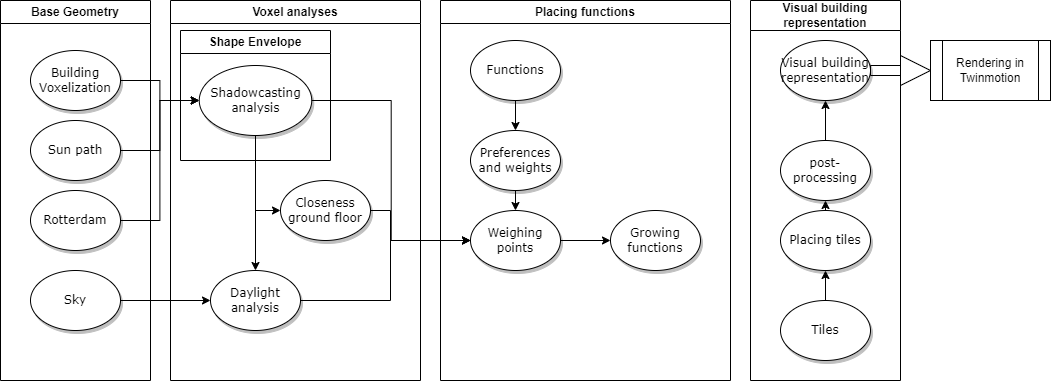

The diagram above was exported from draw.io. Its source (the exported page's mxGraphModel, read from the mxfile embedded in the PNG):
<mxGraphModel dx="1674" dy="756" grid="1" gridSize="10" guides="1" tooltips="1" connect="1" arrows="1" fold="1" page="1" pageScale="1" pageWidth="1100" pageHeight="850" background="none" math="0" shadow="0">
  <root>
    <mxCell id="0" />
    <mxCell id="1" parent="0" />
    <mxCell id="ONDICDR-8wJQmxUjjrBN-7" style="edgeStyle=orthogonalEdgeStyle;rounded=0;orthogonalLoop=1;jettySize=auto;html=1;exitX=1;exitY=0.5;exitDx=0;exitDy=0;entryX=0;entryY=0.5;entryDx=0;entryDy=0;" parent="1" source="1ea317790d2ca983-1" target="1ea317790d2ca983-2" edge="1">
      <mxGeometry relative="1" as="geometry" />
    </mxCell>
    <mxCell id="ONDICDR-8wJQmxUjjrBN-11" style="edgeStyle=orthogonalEdgeStyle;rounded=0;orthogonalLoop=1;jettySize=auto;html=1;exitX=1;exitY=0.5;exitDx=0;exitDy=0;entryX=0;entryY=0.5;entryDx=0;entryDy=0;" parent="1" source="ONDICDR-8wJQmxUjjrBN-1" target="1ea317790d2ca983-2" edge="1">
      <mxGeometry relative="1" as="geometry" />
    </mxCell>
    <mxCell id="ONDICDR-8wJQmxUjjrBN-4" value="Base Geometry" style="swimlane;whiteSpace=wrap;html=1;" parent="1" vertex="1">
      <mxGeometry x="120" y="120" width="150" height="380" as="geometry" />
    </mxCell>
    <mxCell id="ONDICDR-8wJQmxUjjrBN-3" value="Rotterdam" style="ellipse;whiteSpace=wrap;html=1;rounded=0;shadow=1;comic=0;labelBackgroundColor=none;strokeWidth=1;fontFamily=Verdana;fontSize=12;align=center;" parent="ONDICDR-8wJQmxUjjrBN-4" vertex="1">
      <mxGeometry x="30" y="190" width="90" height="60" as="geometry" />
    </mxCell>
    <mxCell id="ONDICDR-8wJQmxUjjrBN-2" value="Sky" style="ellipse;whiteSpace=wrap;html=1;rounded=0;shadow=1;comic=0;labelBackgroundColor=none;strokeWidth=1;fontFamily=Verdana;fontSize=12;align=center;" parent="ONDICDR-8wJQmxUjjrBN-4" vertex="1">
      <mxGeometry x="30" y="270" width="90" height="60" as="geometry" />
    </mxCell>
    <mxCell id="1ea317790d2ca983-1" value="Building Voxelization" style="ellipse;whiteSpace=wrap;html=1;rounded=0;shadow=1;comic=0;labelBackgroundColor=none;strokeWidth=1;fontFamily=Verdana;fontSize=12;align=center;" parent="ONDICDR-8wJQmxUjjrBN-4" vertex="1">
      <mxGeometry x="30" y="50" width="90" height="60" as="geometry" />
    </mxCell>
    <mxCell id="ONDICDR-8wJQmxUjjrBN-1" value="Sun path" style="ellipse;whiteSpace=wrap;html=1;rounded=0;shadow=1;comic=0;labelBackgroundColor=none;strokeWidth=1;fontFamily=Verdana;fontSize=12;align=center;" parent="ONDICDR-8wJQmxUjjrBN-4" vertex="1">
      <mxGeometry x="30" y="120" width="90" height="60" as="geometry" />
    </mxCell>
    <mxCell id="ONDICDR-8wJQmxUjjrBN-12" value="Voxel analyses" style="swimlane;whiteSpace=wrap;html=1;" parent="1" vertex="1">
      <mxGeometry x="290" y="120" width="250" height="380" as="geometry" />
    </mxCell>
    <mxCell id="ONDICDR-8wJQmxUjjrBN-15" value="Daylight analysis" style="ellipse;whiteSpace=wrap;html=1;rounded=0;shadow=1;comic=0;labelBackgroundColor=none;strokeWidth=1;fontFamily=Verdana;fontSize=12;align=center;" parent="ONDICDR-8wJQmxUjjrBN-12" vertex="1">
      <mxGeometry x="40" y="270" width="90" height="60" as="geometry" />
    </mxCell>
    <mxCell id="ONDICDR-8wJQmxUjjrBN-20" value="Closeness&lt;br&gt;ground floor" style="ellipse;whiteSpace=wrap;html=1;rounded=0;shadow=1;comic=0;labelBackgroundColor=none;strokeWidth=1;fontFamily=Verdana;fontSize=12;align=center;" parent="ONDICDR-8wJQmxUjjrBN-12" vertex="1">
      <mxGeometry x="110" y="180" width="90" height="60" as="geometry" />
    </mxCell>
    <mxCell id="ONDICDR-8wJQmxUjjrBN-5" value="Shape Envelope" style="swimlane;whiteSpace=wrap;html=1;startSize=23;" parent="ONDICDR-8wJQmxUjjrBN-12" vertex="1">
      <mxGeometry x="10" y="30" width="150" height="130" as="geometry" />
    </mxCell>
    <mxCell id="1ea317790d2ca983-2" value="&lt;span&gt;Shadowcasting analysis&lt;/span&gt;" style="ellipse;whiteSpace=wrap;html=1;rounded=0;shadow=1;comic=0;labelBackgroundColor=none;strokeWidth=1;fontFamily=Verdana;fontSize=12;align=center;" parent="ONDICDR-8wJQmxUjjrBN-5" vertex="1">
      <mxGeometry x="18.75" y="35" width="112.5" height="70" as="geometry" />
    </mxCell>
    <mxCell id="ONDICDR-8wJQmxUjjrBN-16" style="edgeStyle=orthogonalEdgeStyle;rounded=0;orthogonalLoop=1;jettySize=auto;html=1;exitX=0.5;exitY=1;exitDx=0;exitDy=0;" parent="ONDICDR-8wJQmxUjjrBN-12" source="1ea317790d2ca983-2" target="ONDICDR-8wJQmxUjjrBN-15" edge="1">
      <mxGeometry relative="1" as="geometry" />
    </mxCell>
    <mxCell id="hg-qOjIz7RowvTvjnZnC-1" style="edgeStyle=orthogonalEdgeStyle;rounded=0;orthogonalLoop=1;jettySize=auto;html=1;exitX=0.5;exitY=1;exitDx=0;exitDy=0;entryX=0;entryY=0.5;entryDx=0;entryDy=0;" edge="1" parent="ONDICDR-8wJQmxUjjrBN-12" source="1ea317790d2ca983-2" target="ONDICDR-8wJQmxUjjrBN-20">
      <mxGeometry relative="1" as="geometry" />
    </mxCell>
    <mxCell id="ONDICDR-8wJQmxUjjrBN-17" style="edgeStyle=orthogonalEdgeStyle;rounded=0;orthogonalLoop=1;jettySize=auto;html=1;exitX=1;exitY=0.5;exitDx=0;exitDy=0;entryX=0;entryY=0.5;entryDx=0;entryDy=0;" parent="1" source="ONDICDR-8wJQmxUjjrBN-2" target="ONDICDR-8wJQmxUjjrBN-15" edge="1">
      <mxGeometry relative="1" as="geometry" />
    </mxCell>
    <mxCell id="ONDICDR-8wJQmxUjjrBN-32" value="Placing functions" style="swimlane;whiteSpace=wrap;html=1;" parent="1" vertex="1">
      <mxGeometry x="560" y="120" width="290" height="380" as="geometry" />
    </mxCell>
    <mxCell id="ONDICDR-8wJQmxUjjrBN-41" style="edgeStyle=orthogonalEdgeStyle;rounded=0;orthogonalLoop=1;jettySize=auto;html=1;exitX=0.5;exitY=1;exitDx=0;exitDy=0;entryX=0.5;entryY=0;entryDx=0;entryDy=0;" parent="ONDICDR-8wJQmxUjjrBN-32" source="ONDICDR-8wJQmxUjjrBN-34" target="ONDICDR-8wJQmxUjjrBN-40" edge="1">
      <mxGeometry relative="1" as="geometry" />
    </mxCell>
    <mxCell id="ONDICDR-8wJQmxUjjrBN-34" value="Preferences and weights" style="ellipse;whiteSpace=wrap;html=1;rounded=0;shadow=1;comic=0;labelBackgroundColor=none;strokeWidth=1;fontFamily=Verdana;fontSize=12;align=center;" parent="ONDICDR-8wJQmxUjjrBN-32" vertex="1">
      <mxGeometry x="30" y="130" width="90" height="60" as="geometry" />
    </mxCell>
    <mxCell id="ONDICDR-8wJQmxUjjrBN-37" style="edgeStyle=orthogonalEdgeStyle;rounded=0;orthogonalLoop=1;jettySize=auto;html=1;exitX=0.5;exitY=1;exitDx=0;exitDy=0;" parent="ONDICDR-8wJQmxUjjrBN-32" source="ONDICDR-8wJQmxUjjrBN-35" target="ONDICDR-8wJQmxUjjrBN-34" edge="1">
      <mxGeometry relative="1" as="geometry" />
    </mxCell>
    <mxCell id="ONDICDR-8wJQmxUjjrBN-35" value="Functions" style="ellipse;whiteSpace=wrap;html=1;rounded=0;shadow=1;comic=0;labelBackgroundColor=none;strokeWidth=1;fontFamily=Verdana;fontSize=12;align=center;" parent="ONDICDR-8wJQmxUjjrBN-32" vertex="1">
      <mxGeometry x="30" y="40" width="90" height="60" as="geometry" />
    </mxCell>
    <mxCell id="ONDICDR-8wJQmxUjjrBN-43" style="edgeStyle=orthogonalEdgeStyle;rounded=0;orthogonalLoop=1;jettySize=auto;html=1;exitX=1;exitY=0.5;exitDx=0;exitDy=0;entryX=0;entryY=0.5;entryDx=0;entryDy=0;" parent="ONDICDR-8wJQmxUjjrBN-32" source="ONDICDR-8wJQmxUjjrBN-40" target="ONDICDR-8wJQmxUjjrBN-45" edge="1">
      <mxGeometry relative="1" as="geometry">
        <mxPoint x="270" y="240.0588235294117" as="targetPoint" />
      </mxGeometry>
    </mxCell>
    <mxCell id="ONDICDR-8wJQmxUjjrBN-40" value="Weighing&lt;br&gt;points" style="ellipse;whiteSpace=wrap;html=1;rounded=0;shadow=1;comic=0;labelBackgroundColor=none;strokeWidth=1;fontFamily=Verdana;fontSize=12;align=center;" parent="ONDICDR-8wJQmxUjjrBN-32" vertex="1">
      <mxGeometry x="30" y="210" width="90" height="60" as="geometry" />
    </mxCell>
    <mxCell id="ONDICDR-8wJQmxUjjrBN-45" value="Growing functions" style="ellipse;whiteSpace=wrap;html=1;rounded=0;shadow=1;comic=0;labelBackgroundColor=none;strokeWidth=1;fontFamily=Verdana;fontSize=12;align=center;" parent="ONDICDR-8wJQmxUjjrBN-32" vertex="1">
      <mxGeometry x="170" y="210" width="90" height="60" as="geometry" />
    </mxCell>
    <mxCell id="ONDICDR-8wJQmxUjjrBN-30" style="edgeStyle=orthogonalEdgeStyle;rounded=0;orthogonalLoop=1;jettySize=auto;html=1;exitX=1;exitY=0.5;exitDx=0;exitDy=0;entryX=0;entryY=0.5;entryDx=0;entryDy=0;" parent="1" source="ONDICDR-8wJQmxUjjrBN-15" target="ONDICDR-8wJQmxUjjrBN-40" edge="1">
      <mxGeometry relative="1" as="geometry">
        <mxPoint x="760" y="455.3529411764707" as="targetPoint" />
        <Array as="points">
          <mxPoint x="510" y="420" />
          <mxPoint x="510" y="360" />
        </Array>
      </mxGeometry>
    </mxCell>
    <mxCell id="ONDICDR-8wJQmxUjjrBN-47" style="edgeStyle=orthogonalEdgeStyle;rounded=0;orthogonalLoop=1;jettySize=auto;html=1;exitX=1;exitY=0.5;exitDx=0;exitDy=0;entryX=0;entryY=0.5;entryDx=0;entryDy=0;" parent="1" source="ONDICDR-8wJQmxUjjrBN-3" target="1ea317790d2ca983-2" edge="1">
      <mxGeometry relative="1" as="geometry" />
    </mxCell>
    <mxCell id="hg-qOjIz7RowvTvjnZnC-2" style="edgeStyle=orthogonalEdgeStyle;rounded=0;orthogonalLoop=1;jettySize=auto;html=1;exitX=1;exitY=0.5;exitDx=0;exitDy=0;entryX=0;entryY=0.5;entryDx=0;entryDy=0;" edge="1" parent="1" source="ONDICDR-8wJQmxUjjrBN-20" target="ONDICDR-8wJQmxUjjrBN-40">
      <mxGeometry relative="1" as="geometry">
        <Array as="points">
          <mxPoint x="510" y="330" />
          <mxPoint x="510" y="360" />
        </Array>
      </mxGeometry>
    </mxCell>
    <mxCell id="hg-qOjIz7RowvTvjnZnC-4" style="edgeStyle=orthogonalEdgeStyle;rounded=0;orthogonalLoop=1;jettySize=auto;html=1;exitX=1;exitY=0.5;exitDx=0;exitDy=0;entryX=0;entryY=0.5;entryDx=0;entryDy=0;" edge="1" parent="1" source="1ea317790d2ca983-2" target="ONDICDR-8wJQmxUjjrBN-40">
      <mxGeometry relative="1" as="geometry" />
    </mxCell>
    <mxCell id="hg-qOjIz7RowvTvjnZnC-6" value="Visual building representation" style="swimlane;whiteSpace=wrap;html=1;startSize=30;" vertex="1" parent="1">
      <mxGeometry x="870" y="120" width="150" height="380" as="geometry" />
    </mxCell>
    <mxCell id="hg-qOjIz7RowvTvjnZnC-12" style="edgeStyle=orthogonalEdgeStyle;rounded=0;orthogonalLoop=1;jettySize=auto;html=1;exitX=0.5;exitY=0;exitDx=0;exitDy=0;" edge="1" parent="hg-qOjIz7RowvTvjnZnC-6" source="ONDICDR-8wJQmxUjjrBN-66" target="hg-qOjIz7RowvTvjnZnC-11">
      <mxGeometry relative="1" as="geometry" />
    </mxCell>
    <mxCell id="ONDICDR-8wJQmxUjjrBN-66" value="post-processing" style="ellipse;whiteSpace=wrap;html=1;rounded=0;shadow=1;comic=0;labelBackgroundColor=none;strokeWidth=1;fontFamily=Verdana;fontSize=12;align=center;" parent="hg-qOjIz7RowvTvjnZnC-6" vertex="1">
      <mxGeometry x="30" y="140" width="90" height="60" as="geometry" />
    </mxCell>
    <mxCell id="hg-qOjIz7RowvTvjnZnC-10" style="edgeStyle=orthogonalEdgeStyle;rounded=0;orthogonalLoop=1;jettySize=auto;html=1;exitX=0.5;exitY=0;exitDx=0;exitDy=0;entryX=0.5;entryY=1;entryDx=0;entryDy=0;" edge="1" parent="hg-qOjIz7RowvTvjnZnC-6" source="hg-qOjIz7RowvTvjnZnC-7" target="ONDICDR-8wJQmxUjjrBN-66">
      <mxGeometry relative="1" as="geometry" />
    </mxCell>
    <mxCell id="hg-qOjIz7RowvTvjnZnC-7" value="Placing tiles" style="ellipse;whiteSpace=wrap;html=1;rounded=0;shadow=1;comic=0;labelBackgroundColor=none;strokeWidth=1;fontFamily=Verdana;fontSize=12;align=center;" vertex="1" parent="hg-qOjIz7RowvTvjnZnC-6">
      <mxGeometry x="30" y="210" width="90" height="60" as="geometry" />
    </mxCell>
    <mxCell id="hg-qOjIz7RowvTvjnZnC-9" style="edgeStyle=orthogonalEdgeStyle;rounded=0;orthogonalLoop=1;jettySize=auto;html=1;exitX=0.5;exitY=0;exitDx=0;exitDy=0;entryX=0.5;entryY=1;entryDx=0;entryDy=0;" edge="1" parent="hg-qOjIz7RowvTvjnZnC-6" source="hg-qOjIz7RowvTvjnZnC-8" target="hg-qOjIz7RowvTvjnZnC-7">
      <mxGeometry relative="1" as="geometry" />
    </mxCell>
    <mxCell id="hg-qOjIz7RowvTvjnZnC-8" value="Tiles" style="ellipse;whiteSpace=wrap;html=1;rounded=0;shadow=1;comic=0;labelBackgroundColor=none;strokeWidth=1;fontFamily=Verdana;fontSize=12;align=center;" vertex="1" parent="hg-qOjIz7RowvTvjnZnC-6">
      <mxGeometry x="30" y="300" width="90" height="60" as="geometry" />
    </mxCell>
    <mxCell id="hg-qOjIz7RowvTvjnZnC-11" value="Visual building representation" style="ellipse;whiteSpace=wrap;html=1;rounded=0;shadow=1;comic=0;labelBackgroundColor=none;strokeWidth=1;fontFamily=Verdana;fontSize=12;align=center;" vertex="1" parent="hg-qOjIz7RowvTvjnZnC-6">
      <mxGeometry x="30" y="40" width="90" height="60" as="geometry" />
    </mxCell>
    <mxCell id="hg-qOjIz7RowvTvjnZnC-15" value="Rendering in Twinmotion" style="shape=process;whiteSpace=wrap;html=1;backgroundOutline=1;" vertex="1" parent="1">
      <mxGeometry x="1050" y="160" width="120" height="60" as="geometry" />
    </mxCell>
    <mxCell id="hg-qOjIz7RowvTvjnZnC-16" style="edgeStyle=orthogonalEdgeStyle;rounded=0;orthogonalLoop=1;jettySize=auto;html=1;exitX=1;exitY=0.5;exitDx=0;exitDy=0;entryX=0;entryY=0.5;entryDx=0;entryDy=0;shape=arrow;" edge="1" parent="1" source="hg-qOjIz7RowvTvjnZnC-11" target="hg-qOjIz7RowvTvjnZnC-15">
      <mxGeometry relative="1" as="geometry" />
    </mxCell>
  </root>
</mxGraphModel>